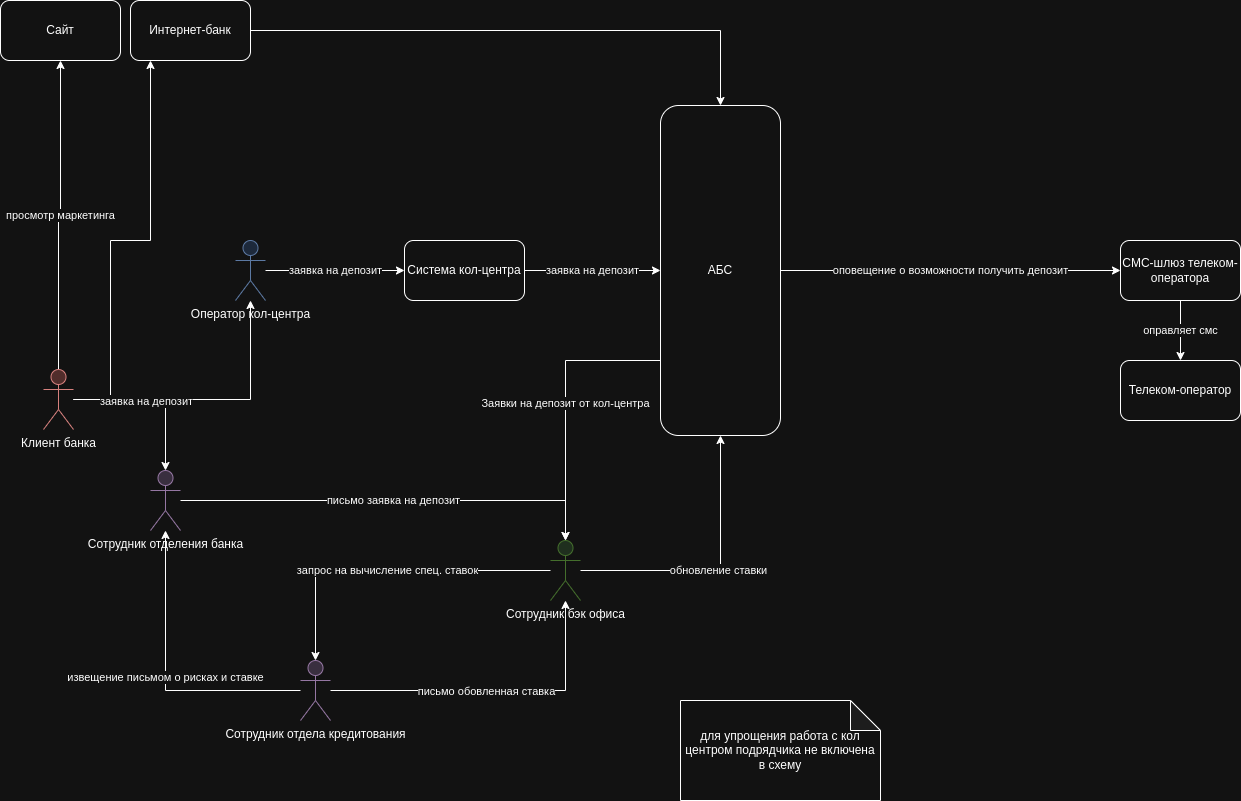

The diagram above was exported from draw.io. Its source (the exported page's mxGraphModel, read from the mxfile embedded in the PNG):
<mxGraphModel dx="2253" dy="1981" grid="1" gridSize="10" guides="1" tooltips="1" connect="1" arrows="1" fold="1" page="1" pageScale="1" pageWidth="827" pageHeight="1169" math="0" shadow="0">
  <root>
    <mxCell id="0" />
    <mxCell id="1" parent="0" />
    <mxCell id="_fjnS2rBoFdXYRvYgo70-25" style="edgeStyle=orthogonalEdgeStyle;rounded=0;orthogonalLoop=1;jettySize=auto;html=1;" parent="1" source="_fjnS2rBoFdXYRvYgo70-1" target="_fjnS2rBoFdXYRvYgo70-4" edge="1">
      <mxGeometry relative="1" as="geometry" />
    </mxCell>
    <mxCell id="_fjnS2rBoFdXYRvYgo70-1" value="Интернет-банк" style="rounded=1;whiteSpace=wrap;html=1;" parent="1" vertex="1">
      <mxGeometry x="60" y="-200" width="120" height="60" as="geometry" />
    </mxCell>
    <mxCell id="_fjnS2rBoFdXYRvYgo70-22" value="просмотр маркетинга" style="edgeStyle=orthogonalEdgeStyle;rounded=0;orthogonalLoop=1;jettySize=auto;html=1;" parent="1" source="_fjnS2rBoFdXYRvYgo70-2" target="_fjnS2rBoFdXYRvYgo70-3" edge="1">
      <mxGeometry relative="1" as="geometry" />
    </mxCell>
    <mxCell id="_fjnS2rBoFdXYRvYgo70-23" style="edgeStyle=orthogonalEdgeStyle;rounded=0;orthogonalLoop=1;jettySize=auto;html=1;" parent="1" source="_fjnS2rBoFdXYRvYgo70-2" target="_fjnS2rBoFdXYRvYgo70-1" edge="1">
      <mxGeometry relative="1" as="geometry">
        <Array as="points">
          <mxPoint x="40" y="199" />
          <mxPoint x="40" y="40" />
          <mxPoint x="80" y="40" />
        </Array>
      </mxGeometry>
    </mxCell>
    <mxCell id="_fjnS2rBoFdXYRvYgo70-24" style="edgeStyle=orthogonalEdgeStyle;rounded=0;orthogonalLoop=1;jettySize=auto;html=1;" parent="1" source="_fjnS2rBoFdXYRvYgo70-2" target="_fjnS2rBoFdXYRvYgo70-13" edge="1">
      <mxGeometry relative="1" as="geometry">
        <Array as="points">
          <mxPoint x="180" y="199" />
          <mxPoint x="180" y="70" />
        </Array>
      </mxGeometry>
    </mxCell>
    <mxCell id="_fjnS2rBoFdXYRvYgo70-2" value="Клиент банка" style="shape=umlActor;verticalLabelPosition=bottom;verticalAlign=top;html=1;outlineConnect=0;fillColor=#f8cecc;strokeColor=#b85450;" parent="1" vertex="1">
      <mxGeometry x="-27" y="169" width="30" height="60" as="geometry" />
    </mxCell>
    <mxCell id="_fjnS2rBoFdXYRvYgo70-3" value="Сайт" style="rounded=1;whiteSpace=wrap;html=1;" parent="1" vertex="1">
      <mxGeometry x="-70" y="-200" width="120" height="60" as="geometry" />
    </mxCell>
    <mxCell id="_fjnS2rBoFdXYRvYgo70-31" value="Заявки на депозит от кол-центра" style="edgeStyle=orthogonalEdgeStyle;rounded=0;orthogonalLoop=1;jettySize=auto;html=1;" parent="1" source="_fjnS2rBoFdXYRvYgo70-4" target="_fjnS2rBoFdXYRvYgo70-12" edge="1">
      <mxGeometry relative="1" as="geometry">
        <Array as="points">
          <mxPoint x="495" y="160" />
        </Array>
      </mxGeometry>
    </mxCell>
    <mxCell id="_fjnS2rBoFdXYRvYgo70-32" value="оповещение о возможности получить депозит" style="edgeStyle=orthogonalEdgeStyle;rounded=0;orthogonalLoop=1;jettySize=auto;html=1;" parent="1" source="_fjnS2rBoFdXYRvYgo70-4" target="_fjnS2rBoFdXYRvYgo70-7" edge="1">
      <mxGeometry relative="1" as="geometry" />
    </mxCell>
    <mxCell id="_fjnS2rBoFdXYRvYgo70-4" value="АБС" style="rounded=1;whiteSpace=wrap;html=1;" parent="1" vertex="1">
      <mxGeometry x="590" y="-95" width="120" height="330" as="geometry" />
    </mxCell>
    <mxCell id="_fjnS2rBoFdXYRvYgo70-29" value="заявка на депозит" style="edgeStyle=orthogonalEdgeStyle;rounded=0;orthogonalLoop=1;jettySize=auto;html=1;" parent="1" source="_fjnS2rBoFdXYRvYgo70-5" target="_fjnS2rBoFdXYRvYgo70-4" edge="1">
      <mxGeometry relative="1" as="geometry" />
    </mxCell>
    <mxCell id="_fjnS2rBoFdXYRvYgo70-5" value="Система кол-центра" style="rounded=1;whiteSpace=wrap;html=1;" parent="1" vertex="1">
      <mxGeometry x="334" y="40" width="120" height="60" as="geometry" />
    </mxCell>
    <mxCell id="_fjnS2rBoFdXYRvYgo70-33" value="оправляет смс" style="edgeStyle=orthogonalEdgeStyle;rounded=0;orthogonalLoop=1;jettySize=auto;html=1;" parent="1" source="_fjnS2rBoFdXYRvYgo70-7" target="_fjnS2rBoFdXYRvYgo70-8" edge="1">
      <mxGeometry relative="1" as="geometry" />
    </mxCell>
    <mxCell id="_fjnS2rBoFdXYRvYgo70-7" value="СМС-шлюз телеком-оператора" style="rounded=1;whiteSpace=wrap;html=1;" parent="1" vertex="1">
      <mxGeometry x="1050" y="40" width="120" height="60" as="geometry" />
    </mxCell>
    <mxCell id="_fjnS2rBoFdXYRvYgo70-8" value="Телеком-оператор" style="rounded=1;whiteSpace=wrap;html=1;" parent="1" vertex="1">
      <mxGeometry x="1050" y="160" width="120" height="60" as="geometry" />
    </mxCell>
    <mxCell id="_fjnS2rBoFdXYRvYgo70-9" value="для упрощения работа с кол центром подрядчика не включена в схему" style="shape=note;whiteSpace=wrap;html=1;backgroundOutline=1;darkOpacity=0.05;" parent="1" vertex="1">
      <mxGeometry x="610" y="500" width="200" height="100" as="geometry" />
    </mxCell>
    <mxCell id="_fjnS2rBoFdXYRvYgo70-35" value="письмо заявка на депозит" style="edgeStyle=orthogonalEdgeStyle;rounded=0;orthogonalLoop=1;jettySize=auto;html=1;" parent="1" source="_fjnS2rBoFdXYRvYgo70-10" target="_fjnS2rBoFdXYRvYgo70-12" edge="1">
      <mxGeometry relative="1" as="geometry" />
    </mxCell>
    <mxCell id="_fjnS2rBoFdXYRvYgo70-10" value="Сотрудник отделения банка" style="shape=umlActor;verticalLabelPosition=bottom;verticalAlign=top;html=1;outlineConnect=0;fillColor=#e1d5e7;strokeColor=#9673a6;" parent="1" vertex="1">
      <mxGeometry x="80" y="270" width="30" height="60" as="geometry" />
    </mxCell>
    <mxCell id="_fjnS2rBoFdXYRvYgo70-15" style="edgeStyle=orthogonalEdgeStyle;rounded=0;orthogonalLoop=1;jettySize=auto;html=1;" parent="1" source="_fjnS2rBoFdXYRvYgo70-11" target="_fjnS2rBoFdXYRvYgo70-12" edge="1">
      <mxGeometry relative="1" as="geometry" />
    </mxCell>
    <mxCell id="_fjnS2rBoFdXYRvYgo70-18" value="письмо обовленная ставка" style="edgeLabel;html=1;align=center;verticalAlign=middle;resizable=0;points=[];" parent="_fjnS2rBoFdXYRvYgo70-15" vertex="1" connectable="0">
      <mxGeometry x="-0.0443" relative="1" as="geometry">
        <mxPoint as="offset" />
      </mxGeometry>
    </mxCell>
    <mxCell id="_fjnS2rBoFdXYRvYgo70-37" value="извещение письмом о рисках и ставке" style="edgeStyle=orthogonalEdgeStyle;rounded=0;orthogonalLoop=1;jettySize=auto;html=1;" parent="1" source="_fjnS2rBoFdXYRvYgo70-11" target="_fjnS2rBoFdXYRvYgo70-10" edge="1">
      <mxGeometry relative="1" as="geometry" />
    </mxCell>
    <mxCell id="_fjnS2rBoFdXYRvYgo70-11" value="Сотрудник отдела кредитования" style="shape=umlActor;verticalLabelPosition=bottom;verticalAlign=top;html=1;outlineConnect=0;fillColor=#e1d5e7;strokeColor=#9673a6;" parent="1" vertex="1">
      <mxGeometry x="230" y="460" width="30" height="60" as="geometry" />
    </mxCell>
    <mxCell id="_fjnS2rBoFdXYRvYgo70-19" value="обновление ставки" style="edgeStyle=orthogonalEdgeStyle;rounded=0;orthogonalLoop=1;jettySize=auto;html=1;" parent="1" source="_fjnS2rBoFdXYRvYgo70-12" target="_fjnS2rBoFdXYRvYgo70-4" edge="1">
      <mxGeometry relative="1" as="geometry" />
    </mxCell>
    <mxCell id="_fjnS2rBoFdXYRvYgo70-38" value="запрос на вычисление спец. ставок" style="edgeStyle=orthogonalEdgeStyle;rounded=0;orthogonalLoop=1;jettySize=auto;html=1;" parent="1" source="_fjnS2rBoFdXYRvYgo70-12" target="_fjnS2rBoFdXYRvYgo70-11" edge="1">
      <mxGeometry relative="1" as="geometry" />
    </mxCell>
    <mxCell id="_fjnS2rBoFdXYRvYgo70-12" value="Сотрудник бэк офиса" style="shape=umlActor;verticalLabelPosition=bottom;verticalAlign=top;html=1;outlineConnect=0;fillColor=#d5e8d4;strokeColor=#82b366;" parent="1" vertex="1">
      <mxGeometry x="480" y="340" width="30" height="60" as="geometry" />
    </mxCell>
    <mxCell id="_fjnS2rBoFdXYRvYgo70-26" value="заявка на депозит" style="edgeStyle=orthogonalEdgeStyle;rounded=0;orthogonalLoop=1;jettySize=auto;html=1;" parent="1" source="_fjnS2rBoFdXYRvYgo70-13" target="_fjnS2rBoFdXYRvYgo70-5" edge="1">
      <mxGeometry relative="1" as="geometry" />
    </mxCell>
    <mxCell id="_fjnS2rBoFdXYRvYgo70-13" value="Оператор кол-центра" style="shape=umlActor;verticalLabelPosition=bottom;verticalAlign=top;html=1;outlineConnect=0;fillColor=#dae8fc;strokeColor=#6c8ebf;" parent="1" vertex="1">
      <mxGeometry x="165" y="40" width="30" height="60" as="geometry" />
    </mxCell>
    <mxCell id="_fjnS2rBoFdXYRvYgo70-16" style="edgeStyle=orthogonalEdgeStyle;rounded=0;orthogonalLoop=1;jettySize=auto;html=1;" parent="1" source="_fjnS2rBoFdXYRvYgo70-2" target="_fjnS2rBoFdXYRvYgo70-10" edge="1">
      <mxGeometry relative="1" as="geometry">
        <mxPoint x="230" y="230" as="targetPoint" />
      </mxGeometry>
    </mxCell>
    <mxCell id="_fjnS2rBoFdXYRvYgo70-17" value="заявка на депозит" style="edgeLabel;html=1;align=center;verticalAlign=middle;resizable=0;points=[];" parent="_fjnS2rBoFdXYRvYgo70-16" vertex="1" connectable="0">
      <mxGeometry x="-0.1145" y="-1" relative="1" as="geometry">
        <mxPoint as="offset" />
      </mxGeometry>
    </mxCell>
  </root>
</mxGraphModel>